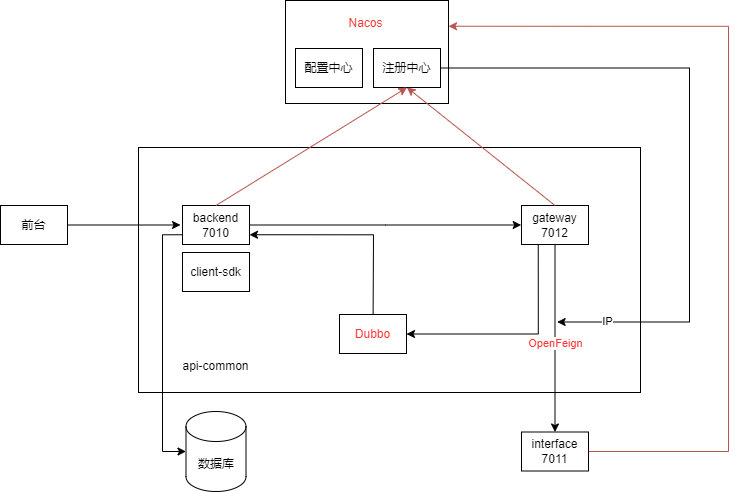

The diagram above was exported from draw.io. Its source (the exported page's mxGraphModel, read from the mxfile embedded in the PNG):
<mxGraphModel dx="1050" dy="629" grid="0" gridSize="10" guides="1" tooltips="1" connect="1" arrows="1" fold="1" page="1" pageScale="1" pageWidth="827" pageHeight="1169" math="0" shadow="0">
  <root>
    <mxCell id="0" />
    <mxCell id="1" parent="0" />
    <mxCell id="qM3_nk08PqBvybzGq0b6-43" value="" style="rounded=0;whiteSpace=wrap;html=1;" parent="1" vertex="1">
      <mxGeometry x="157" y="196" width="502" height="245" as="geometry" />
    </mxCell>
    <mxCell id="qM3_nk08PqBvybzGq0b6-13" value="" style="rounded=0;whiteSpace=wrap;html=1;" parent="1" vertex="1">
      <mxGeometry x="304" y="49" width="163" height="103" as="geometry" />
    </mxCell>
    <mxCell id="qM3_nk08PqBvybzGq0b6-33" style="edgeStyle=orthogonalEdgeStyle;rounded=0;orthogonalLoop=1;jettySize=auto;html=1;" parent="1" source="qM3_nk08PqBvybzGq0b6-1" edge="1">
      <mxGeometry relative="1" as="geometry">
        <mxPoint x="198.9999898274741" y="273.4999999999999" as="targetPoint" />
      </mxGeometry>
    </mxCell>
    <mxCell id="qM3_nk08PqBvybzGq0b6-1" value="前台" style="rounded=0;whiteSpace=wrap;html=1;" parent="1" vertex="1">
      <mxGeometry x="19" y="254" width="67" height="39" as="geometry" />
    </mxCell>
    <mxCell id="qM3_nk08PqBvybzGq0b6-50" style="edgeStyle=orthogonalEdgeStyle;rounded=0;orthogonalLoop=1;jettySize=auto;html=1;exitX=1;exitY=0.5;exitDx=0;exitDy=0;entryX=1;entryY=0.25;entryDx=0;entryDy=0;fillColor=#f8cecc;strokeColor=#b85450;" parent="1" source="qM3_nk08PqBvybzGq0b6-7" target="qM3_nk08PqBvybzGq0b6-13" edge="1">
      <mxGeometry relative="1" as="geometry">
        <Array as="points">
          <mxPoint x="747" y="500" />
          <mxPoint x="747" y="75" />
        </Array>
      </mxGeometry>
    </mxCell>
    <mxCell id="qM3_nk08PqBvybzGq0b6-7" value="interface&lt;div&gt;7011&lt;/div&gt;" style="rounded=0;whiteSpace=wrap;html=1;" parent="1" vertex="1">
      <mxGeometry x="540" y="480.5" width="67" height="39" as="geometry" />
    </mxCell>
    <mxCell id="qM3_nk08PqBvybzGq0b6-11" value="配置中心" style="rounded=0;whiteSpace=wrap;html=1;" parent="1" vertex="1">
      <mxGeometry x="314" y="97" width="67" height="39" as="geometry" />
    </mxCell>
    <mxCell id="qM3_nk08PqBvybzGq0b6-48" style="edgeStyle=orthogonalEdgeStyle;rounded=0;orthogonalLoop=1;jettySize=auto;html=1;" parent="1" source="qM3_nk08PqBvybzGq0b6-12" edge="1">
      <mxGeometry relative="1" as="geometry">
        <mxPoint x="575.6666564941406" y="370.5000203450521" as="targetPoint" />
        <Array as="points">
          <mxPoint x="708" y="117" />
          <mxPoint x="708" y="371" />
        </Array>
      </mxGeometry>
    </mxCell>
    <mxCell id="qM3_nk08PqBvybzGq0b6-49" value="IP" style="edgeLabel;html=1;align=center;verticalAlign=middle;resizable=0;points=[];" parent="qM3_nk08PqBvybzGq0b6-48" vertex="1" connectable="0">
      <mxGeometry x="0.8426" y="-1" relative="1" as="geometry">
        <mxPoint as="offset" />
      </mxGeometry>
    </mxCell>
    <mxCell id="qM3_nk08PqBvybzGq0b6-12" value="注册中心" style="rounded=0;whiteSpace=wrap;html=1;" parent="1" vertex="1">
      <mxGeometry x="392" y="97" width="67" height="39" as="geometry" />
    </mxCell>
    <mxCell id="qM3_nk08PqBvybzGq0b6-15" value="&lt;font color=&quot;#ff3333&quot;&gt;Nacos&lt;/font&gt;" style="text;html=1;align=center;verticalAlign=middle;resizable=0;points=[];autosize=1;strokeColor=none;fillColor=none;" parent="1" vertex="1">
      <mxGeometry x="358" y="59" width="52" height="26" as="geometry" />
    </mxCell>
    <mxCell id="qM3_nk08PqBvybzGq0b6-34" style="edgeStyle=orthogonalEdgeStyle;rounded=0;orthogonalLoop=1;jettySize=auto;html=1;" parent="1" source="qM3_nk08PqBvybzGq0b6-30" edge="1">
      <mxGeometry relative="1" as="geometry">
        <mxPoint x="539.6666463216147" y="273.4999999999999" as="targetPoint" />
      </mxGeometry>
    </mxCell>
    <mxCell id="qM3_nk08PqBvybzGq0b6-30" value="backend&lt;div&gt;7010&lt;/div&gt;" style="rounded=0;whiteSpace=wrap;html=1;" parent="1" vertex="1">
      <mxGeometry x="201" y="254" width="67" height="39" as="geometry" />
    </mxCell>
    <mxCell id="qM3_nk08PqBvybzGq0b6-35" style="edgeStyle=orthogonalEdgeStyle;rounded=0;orthogonalLoop=1;jettySize=auto;html=1;entryX=0.5;entryY=0;entryDx=0;entryDy=0;" parent="1" source="qM3_nk08PqBvybzGq0b6-31" target="qM3_nk08PqBvybzGq0b6-7" edge="1">
      <mxGeometry relative="1" as="geometry">
        <mxPoint x="573.5" y="439.8333638509115" as="targetPoint" />
      </mxGeometry>
    </mxCell>
    <mxCell id="qM3_nk08PqBvybzGq0b6-36" value="&lt;font color=&quot;#ff3333&quot;&gt;OpenFeign&lt;/font&gt;" style="edgeLabel;html=1;align=center;verticalAlign=middle;resizable=0;points=[];" parent="qM3_nk08PqBvybzGq0b6-35" vertex="1" connectable="0">
      <mxGeometry x="0.0429" relative="1" as="geometry">
        <mxPoint as="offset" />
      </mxGeometry>
    </mxCell>
    <mxCell id="qM3_nk08PqBvybzGq0b6-41" style="edgeStyle=orthogonalEdgeStyle;rounded=0;orthogonalLoop=1;jettySize=auto;html=1;exitX=0.25;exitY=1;exitDx=0;exitDy=0;entryX=1;entryY=0.5;entryDx=0;entryDy=0;" parent="1" source="qM3_nk08PqBvybzGq0b6-31" target="qM3_nk08PqBvybzGq0b6-40" edge="1">
      <mxGeometry relative="1" as="geometry" />
    </mxCell>
    <mxCell id="qM3_nk08PqBvybzGq0b6-31" value="gateway&lt;div&gt;7012&lt;/div&gt;" style="rounded=0;whiteSpace=wrap;html=1;" parent="1" vertex="1">
      <mxGeometry x="540" y="254" width="67" height="39" as="geometry" />
    </mxCell>
    <mxCell id="qM3_nk08PqBvybzGq0b6-32" value="client-sdk" style="rounded=0;whiteSpace=wrap;html=1;" parent="1" vertex="1">
      <mxGeometry x="201" y="301" width="67" height="39" as="geometry" />
    </mxCell>
    <mxCell id="qM3_nk08PqBvybzGq0b6-37" value="" style="endArrow=classic;html=1;rounded=0;exitX=0.5;exitY=0;exitDx=0;exitDy=0;entryX=0.5;entryY=1;entryDx=0;entryDy=0;fillColor=#f8cecc;strokeColor=#b85450;" parent="1" source="qM3_nk08PqBvybzGq0b6-30" target="qM3_nk08PqBvybzGq0b6-12" edge="1">
      <mxGeometry width="50" height="50" relative="1" as="geometry">
        <mxPoint x="263" y="278" as="sourcePoint" />
        <mxPoint x="313" y="228" as="targetPoint" />
      </mxGeometry>
    </mxCell>
    <mxCell id="qM3_nk08PqBvybzGq0b6-38" value="" style="endArrow=classic;html=1;rounded=0;exitX=0.5;exitY=0;exitDx=0;exitDy=0;entryX=0.5;entryY=1;entryDx=0;entryDy=0;fillColor=#f8cecc;strokeColor=#b85450;" parent="1" source="qM3_nk08PqBvybzGq0b6-31" target="qM3_nk08PqBvybzGq0b6-12" edge="1">
      <mxGeometry width="50" height="50" relative="1" as="geometry">
        <mxPoint x="263" y="278" as="sourcePoint" />
        <mxPoint x="324" y="239" as="targetPoint" />
      </mxGeometry>
    </mxCell>
    <mxCell id="qM3_nk08PqBvybzGq0b6-42" style="edgeStyle=orthogonalEdgeStyle;rounded=0;orthogonalLoop=1;jettySize=auto;html=1;exitX=0.5;exitY=0;exitDx=0;exitDy=0;entryX=1;entryY=0.75;entryDx=0;entryDy=0;" parent="1" source="qM3_nk08PqBvybzGq0b6-40" target="qM3_nk08PqBvybzGq0b6-30" edge="1">
      <mxGeometry relative="1" as="geometry">
        <Array as="points">
          <mxPoint x="392" y="383" />
          <mxPoint x="392" y="283" />
        </Array>
      </mxGeometry>
    </mxCell>
    <mxCell id="qM3_nk08PqBvybzGq0b6-40" value="&lt;font color=&quot;#ff3333&quot;&gt;Dubbo&lt;/font&gt;" style="rounded=0;whiteSpace=wrap;html=1;" parent="1" vertex="1">
      <mxGeometry x="358" y="363" width="67" height="39" as="geometry" />
    </mxCell>
    <mxCell id="qM3_nk08PqBvybzGq0b6-44" value="api-common" style="text;html=1;align=center;verticalAlign=middle;whiteSpace=wrap;rounded=0;" parent="1" vertex="1">
      <mxGeometry x="198" y="400" width="73" height="30" as="geometry" />
    </mxCell>
    <mxCell id="qM3_nk08PqBvybzGq0b6-45" value="数据库" style="shape=cylinder3;whiteSpace=wrap;html=1;boundedLbl=1;backgroundOutline=1;size=15;" parent="1" vertex="1">
      <mxGeometry x="204.5" y="460" width="60" height="80" as="geometry" />
    </mxCell>
    <mxCell id="qM3_nk08PqBvybzGq0b6-46" style="edgeStyle=orthogonalEdgeStyle;rounded=0;orthogonalLoop=1;jettySize=auto;html=1;exitX=0;exitY=0.75;exitDx=0;exitDy=0;entryX=0;entryY=0.5;entryDx=0;entryDy=0;entryPerimeter=0;" parent="1" source="qM3_nk08PqBvybzGq0b6-30" target="qM3_nk08PqBvybzGq0b6-45" edge="1">
      <mxGeometry relative="1" as="geometry" />
    </mxCell>
  </root>
</mxGraphModel>